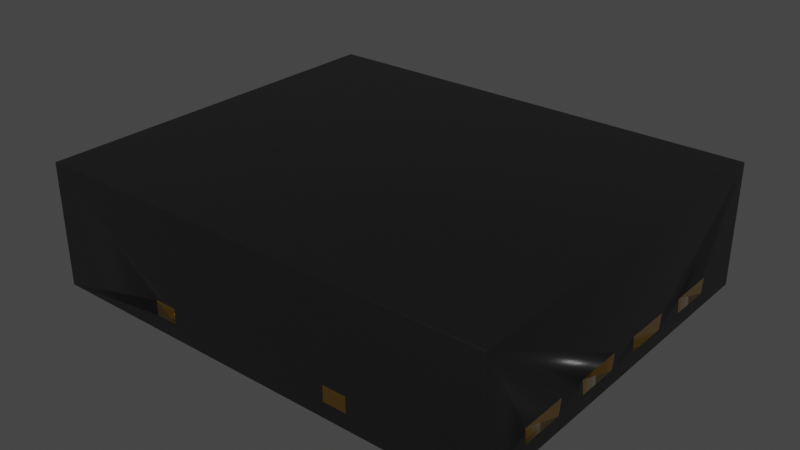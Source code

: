 # Source: WSON-8-1EP_3x2.5mm_P0.5mm.blend  (saved by Blender 3.2.14; exported with 4.5.12 LTS)
import bpy
from mathutils import Matrix  # noqa: F401  (used for matrix-valued properties, if any)

bpy.ops.wm.read_factory_settings(use_empty=True)
scene = bpy.context.scene
scene.name = 'Scene'

# ---- collections
col_collection = bpy.data.collections.new('Collection'); scene.collection.children.link(col_collection)

# ---- materials (node trees are filled in below, after node groups)
mat_plastic_chip = bpy.data.materials.new('plastic_chip')
mat_plastic_chip.use_transparent_shadow = False
mat_plastic_chip.preview_render_type = 'CUBE'
mat_metal_goldpins_2 = bpy.data.materials.new('metal_goldpins_2')
mat_metal_goldpins_2.alpha_threshold = 0.0
mat_metal_goldpins_2.use_transparent_shadow = False
mat_metal_goldpins_2.preview_render_type = 'CUBE'
mat_metal_goldpins_2.diffuse_color = (0.5, 0.4018, 0.08046, 1.0)
mat_metal_goldpins_2.specular_color = (0.01, 0.05, 0.01)
mat_metal_goldpins_2.roughness = 0.5
mat_metal_pins = bpy.data.materials.new('metal_pins')
mat_metal_pins.use_transparent_shadow = False
mat_metal_pins.preview_render_type = 'CUBE'

# ---- node groups
ng_auto_smooth = bpy.data.node_groups.new('Auto Smooth', 'GeometryNodeTree')
_s = ng_auto_smooth.interface.new_socket(name='Geometry', in_out='OUTPUT', socket_type='NodeSocketGeometry')
_s = ng_auto_smooth.interface.new_socket(name='Geometry', in_out='INPUT', socket_type='NodeSocketGeometry')
_s = ng_auto_smooth.interface.new_socket(name='Angle', in_out='INPUT', socket_type='NodeSocketFloat')
_s.subtype = 'ANGLE'
_s.min_value = 0.0
_s.max_value = 3.142
ng_auto_smooth.is_modifier = True
_N = ng_auto_smooth.nodes; _L = ng_auto_smooth.links
n0 = _N.new('NodeGroupOutput'); n0.name = 'Group Output'; n0.location = (480, -100)
n1 = _N.new('NodeGroupInput'); n1.name = 'Group Input'; n1.location = (-420, -300)
n2 = _N.new('NodeGroupInput'); n2.name = 'Group Input.001'; n2.location = (-60, -100)
n3 = _N.new('GeometryNodeSetShadeSmooth'); n3.name = 'Set Shade Smooth'; n3.location = (120, -100)
n3.domain = 'EDGE'
n4 = _N.new('GeometryNodeSetShadeSmooth'); n4.name = 'Set Shade Smooth.001'; n4.location = (300, -100)
n5 = _N.new('GeometryNodeInputMeshEdgeAngle'); n5.name = 'Edge Angle'; n5.location = (-420, -220)
n6 = _N.new('GeometryNodeInputEdgeSmooth'); n6.name = 'Is Edge Smooth'; n6.location = (-60, -160)
n7 = _N.new('GeometryNodeInputShadeSmooth'); n7.name = 'Is Face Smooth'; n7.location = (-240, -340)
n8 = _N.new('FunctionNodeBooleanMath'); n8.name = 'Boolean Math'; n8.location = (-60, -220)
n9 = _N.new('FunctionNodeCompare'); n9.name = 'Compare'; n9.location = (-240, -180)
n9.operation = 'LESS_EQUAL'
_L.new(n5.outputs[0], n9.inputs[0])
_L.new(n4.outputs[0], n0.inputs[0])
_L.new(n1.outputs[1], n9.inputs[1])
_L.new(n9.outputs[0], n8.inputs[0])
_L.new(n7.outputs[0], n8.inputs[1])
_L.new(n2.outputs[0], n3.inputs[0])
_L.new(n6.outputs[0], n3.inputs[1])
_L.new(n3.outputs[0], n4.inputs[0])
_L.new(n8.outputs[0], n3.inputs[2])
n0.is_active_output = True

# ---- material node trees
mat_plastic_chip.use_nodes = True; mat_plastic_chip.node_tree.nodes.clear()
_N = mat_plastic_chip.node_tree.nodes; _L = mat_plastic_chip.node_tree.links
n0 = _N.new('ShaderNodeBsdfPrincipled'); n0.name = 'Principled BSDF'; n0.location = (10, 300)
n0.distribution = 'GGX'
n0.subsurface_method = 'BURLEY'
n0.inputs[0].default_value = (0.009312, 0.009312, 0.009312, 1.0)
n0.inputs[1].default_value = 0.1372
n0.inputs[2].default_value = 0.3706
n0.inputs[3].default_value = 1.45
n0.inputs[27].default_value = (0.0, 0.0, 0.0, 1.0)
n0.inputs[28].default_value = 1.0
n1 = _N.new('ShaderNodeOutputMaterial'); n1.name = 'Material Output'; n1.location = (300, 300)
n2 = _N.new('ShaderNodeTexNoise'); n2.name = 'Noise Texture'; n2.location = (-893, 54)
n2.inputs[2].default_value = 200.0
n2.inputs[3].default_value = 3.6
n2.inputs[4].default_value = 0.8375
n3 = _N.new('ShaderNodeBump'); n3.name = 'Bump'; n3.location = (-604, -53)
n3.inputs[0].default_value = 0.08
n3.inputs[1].default_value = 1.0
n3.inputs[2].default_value = 1.0
_L.new(n0.outputs[0], n1.inputs[0])
_L.new(n2.outputs[0], n3.inputs[3])
_L.new(n3.outputs[0], n0.inputs[5])
n1.is_active_output = True
mat_metal_goldpins_2.use_nodes = True; mat_metal_goldpins_2.node_tree.nodes.clear()
_N = mat_metal_goldpins_2.node_tree.nodes; _L = mat_metal_goldpins_2.node_tree.links
n0 = _N.new('ShaderNodeOutputMaterial'); n0.name = 'Material Output'; n0.location = (398, 300)
n1 = _N.new('ShaderNodeMapping'); n1.name = 'Mapping'; n1.location = (-1031, 222)
n1.vector_type = 'VECTOR'
n1.inputs[3].default_value = (29.8, 40.0, 1.0)
n2 = _N.new('ShaderNodeTexNoise'); n2.name = 'Noise Texture'; n2.location = (-801, 178)
n2.inputs[3].default_value = 13.2
n2.inputs[4].default_value = 0.8833
n2.inputs[8].default_value = 4.0
n3 = _N.new('ShaderNodeBsdfPrincipled'); n3.name = 'Principled BSDF'; n3.location = (108, 300)
n3.distribution = 'GGX'
n3.subsurface_method = 'BURLEY'
n3.inputs[1].default_value = 1.0
n3.inputs[2].default_value = 0.1841
n3.inputs[3].default_value = 1.45
n3.inputs[8].default_value = 1.0
n3.inputs[10].default_value = 0.02727
n3.inputs[13].default_value = 0.475
n3.inputs[20].default_value = 0.2891
n3.inputs[24].default_value = 0.03545
n3.inputs[27].default_value = (0.0, 0.0, 0.0, 1.0)
n3.inputs[28].default_value = 1.0
n4 = _N.new('ShaderNodeTexCoord'); n4.name = 'Texture Coordinate'; n4.location = (-1319, 284)
n5 = _N.new('ShaderNodeValToRGB'); n5.name = 'ColorRamp'; n5.location = (-327, 267)
while len(n5.color_ramp.elements) > 1: n5.color_ramp.elements.remove(n5.color_ramp.elements[-1])
n5.color_ramp.elements[0].position = 0.3295; n5.color_ramp.elements[0].color = (0.9756, 0.5571, 0.08998, 1.0)
_e = n5.color_ramp.elements.new(0.6955); _e.color = (0.2997, 0.14, 0.008226, 1.0)
n6 = _N.new('ShaderNodeMix'); n6.name = 'Mix'; n6.location = (-62, 180)
n6.data_type = 'RGBA'
n6.inputs[0].default_value = 0.02727
n6.inputs[7].default_value = (0.5518, 0.2626, 0.03915, 1.0)
_L.new(n3.outputs[0], n0.inputs[0])
_L.new(n1.outputs[0], n2.inputs[0])
_L.new(n2.outputs[0], n5.inputs[0])
_L.new(n4.outputs[0], n1.inputs[0])
_L.new(n5.outputs[0], n6.inputs[6])
_L.new(n6.outputs[2], n3.inputs[0])
n0.is_active_output = True
mat_metal_pins.use_nodes = True; mat_metal_pins.node_tree.nodes.clear()
_N = mat_metal_pins.node_tree.nodes; _L = mat_metal_pins.node_tree.links
n0 = _N.new('ShaderNodeMapping'); n0.name = 'Mapping'; n0.location = (-1447, -91)
n0.inputs[3].default_value = (4.8, 1.2, 1.1)
n1 = _N.new('ShaderNodeBsdfPrincipled'); n1.name = 'Principled BSDF'; n1.location = (-560, 254)
n1.distribution = 'GGX'
n1.subsurface_method = 'BURLEY'
n1.inputs[1].default_value = 0.7818
n1.inputs[2].default_value = 0.2886
n1.inputs[3].default_value = 1.45
n1.inputs[13].default_value = 0.0
n1.inputs[27].default_value = (0.0, 0.0, 0.0, 1.0)
n1.inputs[28].default_value = 1.0
n2 = _N.new('ShaderNodeOutputMaterial'); n2.name = 'Material Output.002'; n2.location = (-205, 253)
n2.width = 213
n3 = _N.new('ShaderNodeTexNoise'); n3.name = 'Noise Texture.002'; n3.location = (-1228, -73)
n3.inputs[2].default_value = 0.1
n3.inputs[3].default_value = 7.0
n3.inputs[4].default_value = 0.6
n3.inputs[8].default_value = 0.4
n4 = _N.new('ShaderNodeTexCoord'); n4.name = 'Texture Coordinate'; n4.location = (-1636, -116)
n5 = _N.new('ShaderNodeMix'); n5.name = 'Mix.001'; n5.location = (-921, 45)
n5.data_type = 'RGBA'
n5.inputs[6].default_value = (0.9398, 0.9547, 1.0, 1.0)
n5.inputs[7].default_value = (0.13, 0.1259, 0.1359, 1.0)
n6 = _N.new('ShaderNodeBump'); n6.name = 'Bump.001'; n6.location = (-1001, -227)
n6.inputs[0].default_value = 0.05
n6.inputs[1].default_value = 0.01
n6.inputs[2].default_value = 1.0
_L.new(n1.outputs[0], n2.inputs[0])
_L.new(n3.outputs[0], n6.inputs[3])
_L.new(n0.outputs[0], n3.inputs[0])
_L.new(n3.outputs[0], n5.inputs[0])
_L.new(n4.outputs[3], n0.inputs[0])
_L.new(n5.outputs[2], n1.inputs[0])
_L.new(n6.outputs[0], n1.inputs[5])
n2.is_active_output = True

# ---- world
world_world = bpy.data.worlds.new('World'); scene.world = world_world
world_world.use_nodes = True; world_world.node_tree.nodes.clear()
_N = world_world.node_tree.nodes; _L = world_world.node_tree.links
n0 = _N.new('ShaderNodeOutputWorld'); n0.name = 'World Output'; n0.location = (300, 300)
n1 = _N.new('ShaderNodeBackground'); n1.name = 'Background'; n1.location = (10, 300)
n1.inputs[0].default_value = (0.05088, 0.05088, 0.05088, 1.0)
_L.new(n1.outputs[0], n0.inputs[0])
n0.is_active_output = True
world_world.color = (0.05088, 0.05088, 0.05088)
world_world.use_sun_shadow = False
world_world.sun_shadow_jitter_overblur = 0.0

# ---- meshes
me_shape_9_indexedfaceset = bpy.data.meshes.new('SHAPE_9_IndexedFaceSet')
me_shape_9_indexedfaceset.from_pydata([(-0.4921, 0.0, 0.5906), (0.4921, 0.0, 0.5906), (0.4921, 0.0, -0.5906), (0.04921, 0.0, -0.5512), (0.3445, 0.0, 0.5512), (-0.1476, 0.0, 0.5512), (-0.2461, 0.0, 0.3543), (-0.2461, 0.0, 0.5512), (0.3624, 0.0, -0.2733), (0.3266, 0.0, -0.2733), (-0.4921, 0.315, -0.5906), (-0.4921, 0.0, -0.5906), (-0.4921, 0.07874, -0.2165), (0.2343, 0.07874, -0.5906), (0.3504, 0.03937, -0.5906), (0.1594, 0.07874, -0.5906), (0.4921, 0.07874, -0.2165), (-0.4921, 0.315, 0.5906), (-0.2343, 0.07874, 0.5906), (-0.3504, 0.03937, 0.5906), (-0.1594, 0.07874, 0.5906), (0.04331, 0.03937, 0.5906), (0.3563, 0.07874, 0.5906), (0.4921, 0.315, 0.5906), (0.4921, 0.315, -0.5906), (-0.4724, 0.07874, -0.2165), (-0.4724, 0.07874, -0.2756), (-0.4724, 0.07874, 0.2165), (-0.1594, 0.07874, 0.5827), (0.1594, 0.07874, 0.5827), (0.2343, 0.07874, 0.5906), (0.4921, 0.07874, 0.2165), (0.4724, 0.07874, 0.2165), (0.3563, 0.07874, -0.5827), (-0.4921, 0.03937, -0.2756), (-0.4724, 0.03937, -0.2756), (0.4724, 0.03937, -0.2756), (0.4724, 0.07874, -0.2756), (-0.4921, 0.07874, 0.2756), (-0.4724, 0.07874, 0.2756), (0.4724, 0.07874, -0.2165), (0.4724, 0.03937, 0.2165), (0.4921, 0.03937, -0.2165), (-0.2455, 0.003937, 0.3543), (-0.3451, 0.003937, 0.3543), (-0.3563, 0.07874, 0.5827), (0.2461, 0.0, 0.5512), (0.3451, 0.003937, 0.5514), (0.04921, 0.0, 0.5512), (-0.3451, 0.003937, 0.5514), (-0.1535, 0.03937, 0.5906), (0.3451, 0.003937, 0.3543), (0.2455, 0.003937, -0.3543), (0.04862, 0.003937, -0.3543), (0.1482, 0.003937, -0.3543), (-0.2455, 0.003937, -0.3543), (0.04862, 0.003937, 0.5514), (0.3098, 0.003937, -0.2666), (0.3937, 0.003937, -0.1969), (0.3563, 0.07874, -0.5906), (0.3503, 0.03857, -0.5827), (-0.1482, 0.003937, -0.5514), (0.1482, 0.003937, -0.5514), (0.1535, 0.03937, -0.5906), (-0.3445, 0.0, -0.5512), (-0.3451, 0.003937, -0.3543), (-0.3451, 0.003937, -0.5514), (-0.2403, 0.03857, -0.5827), (0.0374, 0.07874, -0.5827), (-0.1476, 0.0, -0.5512), (-0.04921, 0.0, -0.5512), (-0.04862, 0.003937, -0.5514), (-0.04862, 0.003937, -0.3543), (-0.0374, 0.07874, -0.5906), (-0.04343, 0.03857, -0.5827), (0.04921, 0.0, -0.3543), (0.1594, 0.07874, -0.5827), (0.1534, 0.03857, -0.5827), (0.2461, 0.0, -0.3543), (0.2343, 0.07874, -0.5827), (0.1482, 0.003937, 0.3543), (-0.0374, 0.07874, 0.5827), (-0.04921, 0.0, 0.3543), (-0.04331, 0.03937, 0.5906), (-0.04862, 0.003937, 0.3543), (0.1482, 0.003937, 0.5514), (0.2954, 0.002627, -0.1969), (0.2953, 0.0, -0.1969), (0.2953, 0.001314, -0.1969), (0.3937, 0.003937, -0.2559), (0.3445, 0.003937, -0.2756), (0.3266, 0.003937, -0.2733), (0.2953, 0.001314, -0.2362), (0.2953, 0.003937, -0.2364), (0.2953, 0.002627, -0.2363), (0.2953, 0.0, -0.2362), (-0.2955, 0.003937, -0.2364), (0.2455, 0.003937, -0.5514), (0.3451, 0.003937, -0.5514), (0.2461, 0.0, -0.5512), (0.3445, 0.0, -0.5512), (0.3451, 0.003937, -0.3543), (0.3445, 0.0, -0.3543), (0.1476, 0.0, -0.3543), (0.04862, 0.003937, -0.5514), (0.1476, 0.0, -0.5512), (-0.04921, 0.0, -0.3543), (-0.1476, 0.0, -0.3543), (-0.1482, 0.003937, -0.3543), (-0.2461, 0.0, -0.5512), (-0.2455, 0.003937, -0.5514), (-0.2461, 0.0, -0.3543), (-0.3445, 0.0, -0.3543), (0.2455, 0.003937, 0.3543), (0.2455, 0.003937, 0.5514), (0.3445, 0.0, 0.3543), (0.2461, 0.0, 0.3543), (0.1476, 0.0, 0.5512), (0.1476, 0.0, 0.3543), (0.04862, 0.003937, 0.3543), (0.04921, 0.0, 0.3543), (-0.04921, 0.0, 0.5512), (-0.1482, 0.003937, 0.3543), (-0.1482, 0.003937, 0.5514), (-0.1476, 0.0, 0.3543), (-0.04862, 0.003937, 0.5514), (-0.3445, 0.0, 0.5512), (-0.2455, 0.003937, 0.5514), (-0.3445, 0.0, 0.3543), (-0.2343, 0.07874, -0.5827), (-0.3563, 0.07874, -0.5906), (-0.3563, 0.07874, -0.5827), (-0.2402, 0.03937, -0.5906), (-0.3504, 0.03937, -0.5906), (-0.2343, 0.07874, -0.5906), (-0.3503, 0.03857, -0.5827), (-0.0374, 0.07874, -0.5827), (-0.1594, 0.07874, -0.5827), (-0.04331, 0.03937, -0.5906), (-0.1594, 0.07874, -0.5906), (-0.1535, 0.03937, -0.5906), (-0.1534, 0.03857, -0.5827), (0.0374, 0.07874, -0.5906), (0.04343, 0.03857, -0.5827), (0.04331, 0.03937, -0.5906), (0.2403, 0.03857, -0.5827), (0.2402, 0.03937, -0.5906), (0.4724, 0.03937, -0.2165), (0.4921, 0.03937, -0.2756), (0.4921, 0.07874, -0.2756), (0.4724, 0.07874, 0.2756), (0.4921, 0.07874, 0.2756), (0.4724, 0.03937, 0.2756), (0.4921, 0.03937, 0.2165), (0.4921, 0.03937, 0.2756), (0.2343, 0.07874, 0.5827), (0.2403, 0.03857, 0.5827), (0.2402, 0.03937, 0.5906), (0.3563, 0.07874, 0.5827), (0.3503, 0.03857, 0.5827), (0.3504, 0.03937, 0.5906), (0.0374, 0.07874, 0.5906), (0.04343, 0.03857, 0.5827), (0.0374, 0.07874, 0.5827), (0.1535, 0.03937, 0.5906), (0.1594, 0.07874, 0.5906), (0.1534, 0.03857, 0.5827), (-0.0374, 0.07874, 0.5906), (-0.1534, 0.03857, 0.5827), (-0.04343, 0.03857, 0.5827), (-0.2343, 0.07874, 0.5827), (-0.3503, 0.03857, 0.5827), (-0.3563, 0.07874, 0.5906), (-0.2402, 0.03937, 0.5906), (-0.2403, 0.03857, 0.5827), (-0.4724, 0.03937, 0.2756), (-0.4724, 0.03937, 0.2165), (-0.4921, 0.03937, 0.2165), (-0.4921, 0.07874, 0.2165), (-0.4921, 0.03937, 0.2756), (-0.4921, 0.07874, -0.2756), (-0.4724, 0.03937, -0.2165), (-0.4921, 0.03937, -0.2165), (0.2955, 0.003937, -0.1969), (0.2955, 0.003937, 0.2364), (0.2953, 0.003937, -0.2559), (0.3792, 0.003937, -0.2666), (-0.2955, 0.003937, 0.2364), (-0.2953, 0.0, 0.2362), (0.2953, 0.0, 0.2362), (0.3792, 0.0, -0.2666), (0.3445, 0.0, -0.2756), (0.3937, 0.0, -0.1969), (0.3937, 0.0, -0.2559), (0.3098, 0.0, -0.2666), (0.3624, 0.003937, -0.2733), (0.2953, 0.0, -0.2559), (0.2953, 0.000103, -0.2362), (-0.2953, 0.0, -0.2362)], [], [(170, 18, 172), (170, 172, 45), (7, 126, 0), (128, 0, 126), (5, 7, 0), (121, 5, 0), (188, 128, 6), (124, 6, 7), (124, 188, 6), (124, 7, 5), (82, 188, 124), (120, 82, 121), (120, 121, 48), (118, 117, 46), (116, 118, 46), (1, 4, 46), (1, 117, 48), (1, 121, 0), (1, 48, 121), (1, 46, 117), (115, 4, 1), (112, 188, 198), (112, 128, 188), (189, 116, 115), (189, 120, 118), (189, 118, 116), (11, 0, 128), (11, 128, 112), (111, 112, 198), (64, 11, 112), (107, 111, 198), (109, 11, 64), (106, 107, 198), (69, 109, 111), (69, 111, 107), (196, 103, 95), (192, 87, 189), (192, 115, 1), (192, 189, 115), (78, 103, 196), (78, 196, 194), (3, 106, 75), (3, 70, 106), (102, 78, 194), (102, 190, 193), (102, 8, 190), (102, 191, 8), (102, 9, 191), (102, 194, 9), (99, 105, 103), (99, 103, 78), (2, 99, 100), (2, 100, 102), (2, 102, 193), (2, 192, 1), (2, 193, 192), (2, 11, 109), (2, 109, 69), (2, 69, 70), (2, 70, 3), (2, 3, 105), (2, 105, 99), (189, 188, 82), (189, 82, 120), (198, 95, 106), (106, 95, 75), (75, 95, 103), (180, 11, 10), (180, 34, 11), (182, 11, 34), (12, 180, 10), (178, 182, 12), (178, 177, 182), (0, 179, 38), (0, 177, 179), (0, 182, 177), (0, 11, 182), (17, 38, 178), (17, 0, 38), (17, 12, 10), (17, 178, 12), (59, 14, 2), (146, 2, 14), (24, 59, 2), (13, 59, 24), (63, 2, 146), (15, 146, 13), (15, 63, 146), (15, 13, 24), (144, 2, 63), (142, 15, 24), (73, 144, 142), (73, 138, 144), (134, 140, 139), (134, 132, 140), (11, 138, 140), (11, 133, 130), (11, 132, 133), (11, 144, 138), (11, 2, 144), (11, 140, 132), (10, 139, 73), (10, 130, 134), (10, 11, 130), (10, 134, 139), (10, 142, 24), (10, 73, 142), (151, 1, 23), (151, 154, 1), (153, 1, 154), (31, 151, 23), (16, 153, 31), (16, 42, 153), (2, 148, 149), (2, 42, 148), (2, 153, 42), (2, 1, 153), (24, 149, 16), (24, 2, 149), (24, 31, 23), (24, 16, 31), (172, 19, 0), (173, 0, 19), (17, 172, 0), (18, 172, 17), (50, 0, 173), (20, 173, 18), (20, 50, 173), (20, 18, 17), (83, 0, 50), (167, 20, 17), (161, 83, 167), (161, 21, 83), (30, 164, 165), (30, 157, 164), (1, 21, 164), (1, 160, 22), (1, 157, 160), (1, 83, 21), (1, 0, 83), (1, 164, 157), (23, 165, 161), (23, 22, 30), (23, 1, 22), (23, 30, 165), (23, 167, 17), (23, 161, 167), (24, 23, 17), (24, 17, 10), (26, 12, 180), (26, 25, 12), (27, 38, 178), (27, 39, 38), (81, 167, 20), (81, 20, 28), (29, 165, 161), (29, 161, 163), (158, 22, 30), (158, 30, 155), (31, 150, 32), (31, 151, 150), (149, 40, 37), (149, 16, 40), (59, 79, 13), (59, 33, 79), (15, 68, 142), (15, 76, 68), (73, 137, 139), (73, 136, 137), (134, 131, 130), (134, 129, 131), (182, 25, 181), (182, 12, 25), (182, 181, 35), (182, 35, 34), (179, 175, 176), (179, 176, 177), (147, 148, 36), (147, 42, 148), (152, 153, 41), (152, 154, 153), (180, 35, 26), (180, 34, 35), (37, 148, 149), (37, 36, 148), (27, 175, 39), (27, 176, 175), (26, 181, 25), (26, 35, 181), (39, 179, 38), (39, 175, 179), (151, 152, 150), (151, 154, 152), (32, 150, 152), (32, 152, 41), (37, 40, 147), (37, 147, 36), (153, 32, 41), (153, 31, 32), (42, 147, 40), (42, 40, 16), (177, 176, 27), (177, 27, 178), (43, 7, 127), (43, 6, 7), (170, 174, 173), (170, 173, 18), (43, 128, 44), (43, 6, 128), (44, 49, 126), (128, 44, 126), (19, 45, 172), (171, 45, 19), (46, 114, 47), (46, 47, 4), (48, 56, 85), (48, 85, 117), (5, 123, 125), (5, 125, 121), (126, 49, 127), (126, 127, 7), (156, 160, 159), (156, 157, 160), (162, 164, 166), (162, 21, 164), (168, 83, 169), (168, 50, 83), (171, 173, 174), (171, 19, 173), (51, 4, 47), (51, 115, 4), (158, 159, 160), (158, 160, 22), (51, 116, 113), (51, 115, 116), (113, 114, 46), (116, 113, 46), (157, 155, 30), (156, 155, 157), (98, 52, 97), (98, 101, 52), (62, 53, 104), (62, 54, 53), (71, 108, 61), (71, 72, 108), (110, 65, 66), (110, 55, 65), (51, 47, 114), (51, 114, 113), (80, 85, 56), (80, 56, 119), (84, 125, 123), (84, 123, 122), (43, 127, 49), (43, 49, 44), (183, 184, 187), (183, 187, 96), (93, 183, 96), (57, 93, 185), (58, 183, 93), (91, 93, 57), (90, 58, 93), (90, 93, 91), (195, 58, 90), (186, 58, 195), (89, 58, 186), (101, 102, 78), (101, 78, 52), (101, 100, 102), (101, 98, 100), (33, 59, 14), (33, 14, 60), (109, 110, 66), (109, 66, 64), (70, 71, 61), (70, 61, 69), (105, 62, 104), (105, 104, 3), (67, 133, 135), (67, 132, 133), (74, 140, 141), (74, 138, 140), (77, 144, 143), (77, 63, 144), (60, 146, 145), (60, 14, 146), (65, 64, 66), (112, 64, 65), (133, 130, 131), (135, 133, 131), (55, 111, 112), (55, 112, 65), (55, 109, 111), (55, 110, 109), (129, 134, 132), (129, 132, 67), (67, 135, 131), (129, 67, 131), (74, 141, 137), (136, 74, 137), (77, 143, 68), (76, 77, 68), (60, 145, 79), (33, 60, 79), (108, 69, 61), (107, 69, 108), (140, 139, 137), (141, 140, 137), (72, 106, 107), (72, 107, 108), (72, 70, 106), (72, 71, 70), (136, 73, 138), (136, 138, 74), (53, 3, 104), (75, 3, 53), (144, 142, 68), (143, 144, 68), (103, 53, 75), (54, 53, 103), (54, 105, 103), (54, 62, 105), (76, 15, 63), (76, 63, 77), (52, 99, 97), (78, 99, 52), (146, 13, 79), (145, 146, 79), (80, 120, 119), (80, 118, 120), (119, 56, 48), (120, 119, 48), (21, 163, 161), (162, 163, 21), (170, 45, 171), (174, 170, 171), (81, 28, 168), (169, 81, 168), (29, 163, 162), (166, 29, 162), (158, 155, 156), (159, 158, 156), (84, 121, 125), (84, 82, 121), (81, 169, 83), (81, 83, 167), (84, 122, 124), (84, 124, 82), (122, 123, 5), (124, 122, 5), (50, 28, 20), (168, 28, 50), (80, 117, 85), (80, 118, 117), (29, 166, 164), (29, 164, 165), (184, 183, 86), (189, 86, 88), (189, 88, 87), (189, 184, 86), (183, 86, 88), (183, 88, 87), (192, 87, 183), (58, 192, 183), (89, 193, 192), (89, 192, 58), (186, 190, 193), (186, 193, 89), (195, 8, 190), (195, 190, 186), (90, 191, 8), (90, 8, 195), (91, 9, 191), (91, 191, 90), (57, 194, 9), (57, 9, 91), (185, 196, 194), (185, 194, 57), (92, 196, 95), (94, 185, 196), (94, 196, 92), (93, 185, 94), (94, 96, 93), (94, 198, 96), (92, 198, 94), (95, 198, 92), (96, 187, 188), (198, 96, 188), (187, 184, 189), (188, 187, 189), (100, 99, 78), (100, 78, 102), (100, 98, 97), (100, 97, 99), (105, 3, 75), (105, 75, 103), (54, 53, 75), (54, 75, 103), (70, 69, 107), (70, 107, 106), (109, 64, 112), (109, 112, 111), (115, 46, 4), (115, 116, 46), (115, 116, 113), (51, 115, 113), (118, 48, 117), (118, 120, 48), (118, 120, 119), (80, 118, 119), (82, 5, 121), (82, 124, 5), (6, 126, 7), (6, 128, 126), (6, 128, 44), (43, 6, 44), (134, 130, 133), (134, 133, 132), (73, 139, 140), (73, 140, 138), (15, 142, 144), (15, 144, 63), (59, 13, 146), (59, 146, 14), (16, 149, 148), (16, 148, 42), (151, 31, 153), (151, 153, 154), (30, 22, 160), (30, 160, 157), (161, 165, 164), (161, 164, 21), (20, 167, 83), (20, 83, 50), (172, 18, 173), (172, 173, 19), (178, 38, 179), (178, 179, 177), (180, 12, 182), (180, 182, 34), (87, 198, 188), (87, 188, 189), (197, 198, 87), (194, 196, 197), (192, 197, 87), (9, 194, 197), (191, 197, 192), (191, 9, 197), (8, 191, 192), (190, 8, 192), (193, 190, 192), (86, 88, 87), (183, 86, 87), (93, 196, 185), (93, 197, 196), (197, 93, 96), (197, 96, 198)])
me_shape_9_indexedfaceset.polygons.foreach_set('use_smooth', [True] * 457)
me_shape_9_indexedfaceset.polygons.foreach_set('material_index', [0, 0, 0, 0, 0, 0, 0, 0, 0, 0, 0, 0, 0, 0, 0, 0, 0, 0, 0, 0, 0, 0, 0, 0, 0, 0, 0, 0, 0, 0, 0, 0, 0, 0, 0, 0, 0, 0, 0, 0, 0, 0, 0, 0, 0, 0, 0, 0, 0, 0, 0, 0, 0, 0, 0, 0, 0, 0, 0, 0, 0, 0, 0, 0, 0, 0, 0, 0, 0, 0, 0, 0, 0, 0, 0, 0, 0, 0, 0, 0, 0, 0, 0, 0, 0, 0, 0, 0, 0, 0, 0, 0, 0, 0, 0, 0, 0, 0, 0, 0, 0, 0, 0, 0, 0, 0, 0, 0, 0, 0, 0, 0, 0, 0, 0, 0, 0, 0, 0, 0, 0, 0, 0, 0, 0, 0, 0, 0, 0, 0, 0, 0, 0, 0, 0, 0, 0, 0, 0, 0, 0, 0, 0, 0, 0, 0, 0, 0, 0, 0, 0, 0, 0, 0, 0, 0, 0, 0, 0, 0, 0, 0, 0, 0, 0, 0, 0, 0, 0, 0, 0, 0, 0, 0, 0, 0, 0, 0, 0, 0, 0, 0, 0, 0, 0, 0, 0, 0, 0, 0, 0, 0, 0, 0, 0, 0, 0, 0, 0, 0, 0, 0, 0, 0, 0, 0, 0, 0, 0, 0, 0, 0, 0, 0, 0, 0, 0, 0, 0, 0, 0, 0, 0, 0, 0, 0, 0, 0, 0, 0, 0, 0, 0, 0, 0, 0, 0, 0, 0, 0, 0, 0, 0, 0, 0, 0, 0, 0, 0, 0, 0, 0, 0, 0, 0, 0, 0, 0, 0, 0, 0, 0, 0, 0, 0, 0, 0, 0, 0, 0, 0, 0, 0, 0, 0, 0, 0, 0, 0, 0, 0, 0, 0, 0, 0, 0, 0, 0, 0, 0, 0, 0, 0, 0, 0, 0, 0, 0, 0, 0, 0, 0, 0, 0, 0, 0, 0, 0, 0, 0, 0, 0, 0, 0, 0, 0, 0, 0, 0, 0, 0, 0, 0, 0, 0, 0, 0, 0, 0, 0, 0, 0, 0, 0, 0, 0, 0, 0, 0, 0, 0, 0, 0, 0, 0, 0, 0, 0, 0, 0, 0, 0, 0, 0, 0, 0, 0, 0, 0, 0, 0, 0, 0, 0, 0, 0, 0, 0, 0, 0, 0, 0, 0, 0, 0, 0, 0, 0, 0, 0, 0, 0, 0, 0, 0, 0, 0, 0, 0, 0, 1, 1, 1, 1, 2, 2, 1, 1, 2, 2, 2, 2, 2, 2, 1, 1, 2, 2, 1, 1, 2, 2, 2, 2, 1, 1, 1, 1, 1, 1, 1, 1, 1, 1, 1, 1, 1, 1, 1, 1, 1, 1, 1, 1, 1, 1, 1, 1, 1, 1, 2, 2, 2, 2, 2, 2, 2, 2, 2, 2, 2, 1, 1, 1, 1, 1, 1])
_uv = me_shape_9_indexedfaceset.uv_layers.new(name='UVMap')
_uv.uv.foreach_set('vector', [1.0, 0.0, 1.0, 1.0, 0.0, 1.0, 1.0, 0.0, 0.0, 1.0, 0.0, 0.0, 0.9667, 0.25, 0.9667, 0.15, 1.0, 0.0, 0.8, 0.15, 1.0, 0.0, 0.9667, 0.15, 0.9667, 0.35, 0.9667, 0.25, 1.0, 0.0, 0.9667, 0.45, 0.9667, 0.35, 1.0, 0.0, 0.7, 0.2, 0.8, 0.15, 0.8, 0.25, 0.8, 0.35, 0.8, 0.25, 0.9667, 0.25, 0.8, 0.35, 0.7, 0.2, 0.8, 0.25, 0.8, 0.35, 0.9667, 0.25, 0.9667, 0.35, 0.8, 0.45, 0.7, 0.2, 0.8, 0.35, 0.8, 0.55, 0.8, 0.45, 0.9667, 0.45, 0.8, 0.55, 0.9667, 0.45, 0.9667, 0.55, 0.8, 0.65, 0.9667, 0.65, 0.9667, 0.75, 0.8, 0.75, 0.8, 0.65, 0.9667, 0.75, 1.0, 1.0, 0.9667, 0.85, 0.9667, 0.75, 1.0, 1.0, 0.9667, 0.65, 0.9667, 0.55, 1.0, 1.0, 0.9667, 0.45, 1.0, 0.0, 1.0, 1.0, 0.9667, 0.55, 0.9667, 0.45, 1.0, 1.0, 0.9667, 0.75, 0.9667, 0.65, 0.8, 0.85, 0.9667, 0.85, 1.0, 1.0, 0.2, 0.15, 0.7, 0.2, 0.3, 0.2, 0.2, 0.15, 0.8, 0.15, 0.7, 0.2, 0.7, 0.8, 0.8, 0.75, 0.8, 0.85, 0.7, 0.8, 0.8, 0.55, 0.8, 0.65, 0.7, 0.8, 0.8, 0.65, 0.8, 0.75, 0.0, 0.0, 1.0, 0.0, 0.8, 0.15, 0.0, 0.0, 0.8, 0.15, 0.2, 0.15, 0.2, 0.25, 0.2, 0.15, 0.3, 0.2, 0.03333, 0.15, 0.0, 0.0, 0.2, 0.15, 0.2, 0.35, 0.2, 0.25, 0.3, 0.2, 0.03333, 0.25, 0.0, 0.0, 0.03333, 0.15, 0.2, 0.45, 0.2, 0.35, 0.3, 0.2, 0.03333, 0.35, 0.03333, 0.25, 0.2, 0.25, 0.03333, 0.35, 0.2, 0.25, 0.2, 0.35, 0.2833, 0.8, 0.2, 0.65, 0.3, 0.8, 0.3333, 0.9, 0.3333, 0.8, 0.7, 0.8, 0.3333, 0.9, 0.8, 0.85, 1.0, 1.0, 0.3333, 0.9, 0.7, 0.8, 0.8, 0.85, 0.2, 0.75, 0.2, 0.65, 0.2833, 0.8, 0.2, 0.75, 0.2833, 0.8, 0.2743, 0.8148, 0.03333, 0.55, 0.2, 0.45, 0.2, 0.55, 0.03333, 0.55, 0.03333, 0.45, 0.2, 0.45, 0.2, 0.85, 0.2, 0.75, 0.2743, 0.8148, 0.2, 0.85, 0.2743, 0.8852, 0.2833, 0.9, 0.2, 0.85, 0.2686, 0.8682, 0.2743, 0.8852, 0.2, 0.85, 0.2667, 0.85, 0.2686, 0.8682, 0.2, 0.85, 0.2686, 0.8318, 0.2667, 0.85, 0.2, 0.85, 0.2743, 0.8148, 0.2686, 0.8318, 0.03333, 0.75, 0.03333, 0.65, 0.2, 0.65, 0.03333, 0.75, 0.2, 0.65, 0.2, 0.75, 0.0, 1.0, 0.03333, 0.75, 0.03333, 0.85, 0.0, 1.0, 0.03333, 0.85, 0.2, 0.85, 0.0, 1.0, 0.2, 0.85, 0.2833, 0.9, 0.0, 1.0, 0.3333, 0.9, 1.0, 1.0, 0.0, 1.0, 0.2833, 0.9, 0.3333, 0.9, 0.0, 1.0, 0.0, 0.0, 0.03333, 0.25, 0.0, 1.0, 0.03333, 0.25, 0.03333, 0.35, 0.0, 1.0, 0.03333, 0.35, 0.03333, 0.45, 0.0, 1.0, 0.03333, 0.45, 0.03333, 0.55, 0.0, 1.0, 0.03333, 0.55, 0.03333, 0.65, 0.0, 1.0, 0.03333, 0.65, 0.03333, 0.75, 0.7, 0.8, 0.7, 0.2, 0.8, 0.45, 0.7, 0.8, 0.8, 0.45, 0.8, 0.55, 0.3, 0.2, 0.3, 0.8, 0.2, 0.45, 0.2, 0.45, 0.3, 0.8, 0.2, 0.55, 0.2, 0.55, 0.3, 0.8, 0.2, 0.65, 0.2667, 0.25, 0.0, 0.0, 0.0, 1.0, 0.2667, 0.25, 0.2667, 0.125, 0.0, 0.0, 0.3167, 0.125, 0.0, 0.0, 0.2667, 0.125, 0.3167, 0.25, 0.2667, 0.25, 0.0, 1.0, 0.6833, 0.25, 0.3167, 0.125, 0.3167, 0.25, 0.6833, 0.25, 0.6833, 0.125, 0.3167, 0.125, 1.0, 0.0, 0.7333, 0.125, 0.7333, 0.25, 1.0, 0.0, 0.6833, 0.125, 0.7333, 0.125, 1.0, 0.0, 0.3167, 0.125, 0.6833, 0.125, 1.0, 0.0, 0.0, 0.0, 0.3167, 0.125, 1.0, 1.0, 0.7333, 0.25, 0.6833, 0.25, 1.0, 1.0, 1.0, 0.0, 0.7333, 0.25, 1.0, 1.0, 0.3167, 0.25, 0.0, 1.0, 1.0, 1.0, 0.6833, 0.25, 0.3167, 0.25, 0.862, 0.25, 0.856, 0.125, 1.0, 0.0, 0.744, 0.125, 1.0, 0.0, 0.856, 0.125, 1.0, 1.0, 0.862, 0.25, 1.0, 0.0, 0.738, 0.25, 0.862, 0.25, 1.0, 1.0, 0.656, 0.125, 1.0, 0.0, 0.744, 0.125, 0.662, 0.25, 0.744, 0.125, 0.738, 0.25, 0.662, 0.25, 0.656, 0.125, 0.744, 0.125, 0.662, 0.25, 0.738, 0.25, 1.0, 1.0, 0.544, 0.125, 1.0, 0.0, 0.656, 0.125, 0.538, 0.25, 0.662, 0.25, 1.0, 1.0, 0.462, 0.25, 0.544, 0.125, 0.538, 0.25, 0.462, 0.25, 0.456, 0.125, 0.544, 0.125, 0.262, 0.25, 0.344, 0.125, 0.338, 0.25, 0.262, 0.25, 0.256, 0.125, 0.344, 0.125, 0.0, 0.0, 0.456, 0.125, 0.344, 0.125, 0.0, 0.0, 0.144, 0.125, 0.138, 0.25, 0.0, 0.0, 0.256, 0.125, 0.144, 0.125, 0.0, 0.0, 0.544, 0.125, 0.456, 0.125, 0.0, 0.0, 1.0, 0.0, 0.544, 0.125, 0.0, 0.0, 0.344, 0.125, 0.256, 0.125, 0.0, 1.0, 0.338, 0.25, 0.462, 0.25, 0.0, 1.0, 0.138, 0.25, 0.262, 0.25, 0.0, 1.0, 0.0, 0.0, 0.138, 0.25, 0.0, 1.0, 0.262, 0.25, 0.338, 0.25, 0.0, 1.0, 0.538, 0.25, 1.0, 1.0, 0.0, 1.0, 0.462, 0.25, 0.538, 0.25, 0.7333, 0.25, 1.0, 0.0, 1.0, 1.0, 0.7333, 0.25, 0.7333, 0.125, 1.0, 0.0, 0.6833, 0.125, 1.0, 0.0, 0.7333, 0.125, 0.6833, 0.25, 0.7333, 0.25, 1.0, 1.0, 0.3167, 0.25, 0.6833, 0.125, 0.6833, 0.25, 0.3167, 0.25, 0.3167, 0.125, 0.6833, 0.125, 0.0, 0.0, 0.2667, 0.125, 0.2667, 0.25, 0.0, 0.0, 0.3167, 0.125, 0.2667, 0.125, 0.0, 0.0, 0.6833, 0.125, 0.3167, 0.125, 0.0, 0.0, 1.0, 0.0, 0.6833, 0.125, 0.0, 1.0, 0.2667, 0.25, 0.3167, 0.25, 0.0, 1.0, 0.0, 0.0, 0.2667, 0.25, 0.0, 1.0, 0.6833, 0.25, 1.0, 1.0, 0.0, 1.0, 0.3167, 0.25, 0.6833, 0.25, 0.138, 0.25, 0.144, 0.125, 0.0, 0.0, 0.256, 0.125, 0.0, 0.0, 0.144, 0.125, 0.0, 1.0, 0.138, 0.25, 0.0, 0.0, 0.262, 0.25, 0.138, 0.25, 0.0, 1.0, 0.344, 0.125, 0.0, 0.0, 0.256, 0.125, 0.338, 0.25, 0.256, 0.125, 0.262, 0.25, 0.338, 0.25, 0.344, 0.125, 0.256, 0.125, 0.338, 0.25, 0.262, 0.25, 0.0, 1.0, 0.456, 0.125, 0.0, 0.0, 0.344, 0.125, 0.462, 0.25, 0.338, 0.25, 0.0, 1.0, 0.538, 0.25, 0.456, 0.125, 0.462, 0.25, 0.538, 0.25, 0.544, 0.125, 0.456, 0.125, 0.738, 0.25, 0.656, 0.125, 0.662, 0.25, 0.738, 0.25, 0.744, 0.125, 0.656, 0.125, 1.0, 0.0, 0.544, 0.125, 0.656, 0.125, 1.0, 0.0, 0.856, 0.125, 0.862, 0.25, 1.0, 0.0, 0.744, 0.125, 0.856, 0.125, 1.0, 0.0, 0.456, 0.125, 0.544, 0.125, 1.0, 0.0, 0.0, 0.0, 0.456, 0.125, 1.0, 0.0, 0.656, 0.125, 0.744, 0.125, 1.0, 1.0, 0.662, 0.25, 0.538, 0.25, 1.0, 1.0, 0.862, 0.25, 0.738, 0.25, 1.0, 1.0, 1.0, 0.0, 0.862, 0.25, 1.0, 1.0, 0.738, 0.25, 0.662, 0.25, 1.0, 1.0, 0.462, 0.25, 0.0, 1.0, 1.0, 1.0, 0.538, 0.25, 0.462, 0.25, 0.0, 1.0, 1.0, 1.0, 1.0, 0.0, 0.0, 1.0, 1.0, 0.0, 0.0, 0.0, 0.0, 1.0, 1.0, 0.0, 0.0, 0.0, 0.0, 1.0, 1.0, 1.0, 1.0, 0.0, 0.0, 1.0, 1.0, 0.0, 0.0, 0.0, 0.0, 1.0, 1.0, 1.0, 1.0, 0.0, 1.0, 0.0, 1.0, 1.0, 0.0, 1.0, 1.0, 0.0, 0.0, 1.0, 0.0, 0.0, 1.0, 0.0, 1.0, 1.0, 0.0, 1.0, 1.0, 0.0, 0.0, 1.0, 0.0, 0.0, 1.0, 0.0, 1.0, 1.0, 0.0, 1.0, 1.0, 0.0, 0.0, 1.0, 0.0, 0.0, 0.0, 1.0, 1.0, 0.0, 0.0, 0.0, 0.0, 1.0, 1.0, 1.0, 1.0, 0.0, 0.0, 1.0, 1.0, 0.0, 0.0, 0.0, 0.0, 1.0, 1.0, 1.0, 1.0, 0.0, 1.0, 0.0, 0.0, 1.0, 0.0, 0.0, 1.0, 0.0, 1.0, 1.0, 0.0, 1.0, 1.0, 0.0, 0.0, 1.0, 0.0, 0.0, 1.0, 0.0, 1.0, 1.0, 0.0, 1.0, 1.0, 0.0, 0.0, 1.0, 0.0, 0.0, 1.0, 0.0, 1.0, 1.0, 0.0, 1.0, 1.0, 0.0, 0.0, 1.0, 0.0, 0.0, 1.0, 0.0, 1.0, 1.0, 0.0, 1.0, 0.0, 0.0, 1.0, 1.0, 0.0, 1.0, 0.0, 0.0, 1.0, 0.0, 1.0, 1.0, 1.0, 0.0, 1.0, 1.0, 0.0, 1.0, 1.0, 0.0, 0.0, 1.0, 0.0, 0.0, 1.0, 0.0, 1.0, 1.0, 0.0, 1.0, 1.0, 0.0, 0.0, 1.0, 0.0, 0.0, 1.0, 0.0, 0.0, 1.0, 0.0, 0.0, 1.0, 0.0, 1.0, 1.0, 0.0, 1.0, 1.0, 0.0, 0.0, 1.0, 0.0, 0.0, 1.0, 0.0, 1.0, 1.0, 0.0, 1.0, 1.0, 0.0, 0.0, 1.0, 1.0, 1.0, 1.0, 0.0, 0.0, 0.0, 0.0, 1.0, 1.0, 0.0, 0.0, 1.0, 1.0, 1.0, 1.0, 0.0, 0.0, 0.0, 0.0, 1.0, 0.0, 1.0, 1.0, 0.0, 1.0, 1.0, 0.0, 1.0, 0.0, 0.0, 1.0, 0.0, 0.0, 1.0, 1.0, 0.0, 1.0, 1.0, 0.0, 1.0, 0.0, 0.0, 1.0, 0.0, 1.0, 1.0, 0.0, 0.0, 1.0, 0.0, 1.0, 1.0, 0.0, 1.0, 0.0, 0.0, 1.0, 1.0, 0.0, 0.0, 1.0, 0.0, 1.0, 1.0, 0.0, 1.0, 0.0, 0.0, 0.0, 1.0, 1.0, 1.0, 1.0, 0.0, 0.0, 1.0, 1.0, 0.0, 0.0, 0.0, 0.0, 1.0, 1.0, 1.0, 1.0, 0.0, 0.0, 1.0, 1.0, 0.0, 0.0, 0.0, 0.0, 1.0, 1.0, 0.0, 0.0, 0.0, 0.0, 1.0, 1.0, 1.0, 1.0, 0.0, 0.0, 1.0, 0.0, 0.0, 1.0, 0.0, 0.0, 1.0, 1.0, 0.0, 1.0, 1.0, 0.0, 0.0, 0.0, 1.0, 1.0, 1.0, 0.0, 0.0, 1.0, 1.0, 1.0, 0.0, 0.0, 1.0, 0.999, 0.0, 1.0, 1.0, 0.0, 1.0, 0.0, 0.0, 0.999, 0.0, 1.0, 0.0, 0.0, 0.0, 0.0198, 1.0, 1.0, 0.0, 0.0198, 1.0, 1.0, 1.0, 1.0, 1.0, 0.005929, 0.0, 0.0, 1.0, 1.0, 1.0, 0.9941, 0.0, 0.005929, 0.0, 0.0, 1.0, 1.0, 1.0, 0.999, 0.0, 0.0, 0.0, 0.0, 1.0, 0.999, 0.0, 0.0198, 1.0, 1.0, 0.0, 1.0, 1.0, 0.0, 0.0, 1.0, 0.0, 0.0198, 1.0, 0.005929, 0.0, 0.0, 1.0, 1.0, 1.0, 0.005929, 0.0, 1.0, 1.0, 0.9941, 0.0, 0.005929, 0.0, 0.0, 1.0, 1.0, 1.0, 0.005929, 0.0, 1.0, 1.0, 0.9941, 0.0, 0.005929, 0.0, 0.0, 1.0, 1.0, 1.0, 0.005929, 0.0, 1.0, 1.0, 0.9941, 0.0, 0.005929, 0.0, 0.0, 1.0, 1.0, 1.0, 0.005929, 0.0, 1.0, 1.0, 0.9941, 0.0, 0.001082, 0.0, 1.0, 1.0, 0.9989, 0.0, 0.001082, 0.0, 0.0, 1.0, 1.0, 1.0, 0.001082, 0.0, 1.0, 1.0, 0.9989, 0.0, 0.001082, 0.0, 0.0, 1.0, 1.0, 1.0, 0.001082, 0.0, 1.0, 1.0, 0.9989, 0.0, 0.001082, 0.0, 0.0, 1.0, 1.0, 1.0, 0.001082, 0.0, 1.0, 1.0, 0.9989, 0.0, 0.001082, 0.0, 0.0, 1.0, 1.0, 1.0, 0.0, 1.0, 0.999, 0.0, 1.0, 1.0, 0.0, 1.0, 0.0, 0.0, 0.999, 0.0, 1.0, 0.0, 0.0, 0.0, 0.0198, 1.0, 1.0, 0.0, 0.0198, 1.0, 1.0, 1.0, 1.0, 1.0, 0.005929, 0.0, 0.0, 1.0, 1.0, 1.0, 0.9941, 0.0, 0.005929, 0.0, 0.0, 1.0, 1.0, 1.0, 0.999, 0.0, 0.0, 0.0, 0.0, 1.0, 0.999, 0.0, 0.0198, 1.0, 1.0, 0.0, 1.0, 1.0, 0.0, 0.0, 1.0, 0.0, 0.0198, 1.0, 0.0, 1.0, 1.0, 0.0, 0.0, 0.0, 0.0, 1.0, 1.0, 1.0, 1.0, 0.0, 0.0, 1.0, 1.0, 0.0, 0.0, 0.0, 0.0, 1.0, 1.0, 1.0, 1.0, 0.0, 0.0, 1.0, 1.0, 0.0, 0.0, 0.0, 0.0, 1.0, 1.0, 1.0, 1.0, 0.0, 0.0, 1.0, 1.0, 0.0, 0.0, 0.0, 0.0, 1.0, 1.0, 1.0, 1.0, 0.0, 0.0, 1.0, 1.0, 1.0, 1.0, 0.0, 0.0, 1.0, 1.0, 0.0, 0.0, 0.0, 0.0, 1.0, 1.0, 1.0, 1.0, 0.0, 0.0, 1.0, 1.0, 0.0, 0.0, 0.0, 0.0, 1.0, 1.0, 1.0, 1.0, 0.0, 0.0, 1.0, 1.0, 0.0, 0.0, 0.0, 0.0, 1.0, 1.0, 1.0, 1.0, 0.0, 0.0, 1.0, 1.0, 0.0, 0.0, 0.0, 0.8575, 0.1538, 0.8575, 1.0, 0.0, 1.0, 0.8575, 0.1538, 0.0, 1.0, 0.0, 0.07651, 0.8572, 0.07651, 0.8575, 0.1538, 0.0, 0.07651, 0.8783, 0.01756, 0.8572, 0.07651, 0.8572, 0.03845, 1.0, 0.1538, 0.8575, 0.1538, 0.8572, 0.07651, 0.9026, 0.00446, 0.8572, 0.07651, 0.8783, 0.01756, 0.9286, 0.0, 1.0, 0.1538, 0.8572, 0.07651, 0.9286, 0.0, 0.8572, 0.07651, 0.9026, 0.00446, 0.9546, 0.00446, 1.0, 0.1538, 0.9286, 0.0, 0.9789, 0.01756, 1.0, 0.1538, 0.9546, 0.00446, 1.0, 0.03845, 1.0, 0.1538, 0.9789, 0.01756, 1.0, 1.0, 0.9941, 0.0, 0.005929, 0.0, 1.0, 1.0, 0.005929, 0.0, 0.0, 1.0, 1.0, 1.0, 0.001002, 0.0, 1.0, 0.0, 1.0, 1.0, 0.0, 1.0, 0.001002, 0.0, 1.0, 1.0, 1.0, 0.0, 0.0198, 0.0, 1.0, 1.0, 0.0198, 0.0, 0.0, 1.0, 0.9941, 0.0, 1.0, 1.0, 0.0, 1.0, 0.9941, 0.0, 0.0, 1.0, 0.005929, 0.0, 0.9941, 0.0, 1.0, 1.0, 0.0, 1.0, 0.9941, 0.0, 0.0, 1.0, 0.005929, 0.0, 0.9941, 0.0, 1.0, 1.0, 0.0, 1.0, 0.9941, 0.0, 0.0, 1.0, 0.005929, 0.0, 0.9989, 1.0, 0.0, 0.0, 0.001082, 1.0, 0.9989, 1.0, 1.0, 0.0, 0.0, 0.0, 0.9989, 1.0, 0.0, 0.0, 0.001082, 1.0, 0.9989, 1.0, 1.0, 0.0, 0.0, 0.0, 0.9989, 1.0, 0.0, 0.0, 0.001082, 1.0, 0.9989, 1.0, 1.0, 0.0, 0.0, 0.0, 0.9989, 1.0, 0.0, 0.0, 0.001082, 1.0, 0.9989, 1.0, 1.0, 0.0, 0.0, 0.0, 1.0, 1.0, 0.001002, 0.0, 0.0, 1.0, 1.0, 0.0, 0.001002, 0.0, 1.0, 1.0, 0.0198, 0.0, 1.0, 0.0, 1.0, 1.0, 0.0, 1.0, 0.0198, 0.0, 1.0, 1.0, 1.0, 1.0, 0.9941, 0.0, 0.005929, 0.0, 1.0, 1.0, 0.005929, 0.0, 0.0, 1.0, 1.0, 1.0, 0.001002, 0.0, 1.0, 0.0, 1.0, 1.0, 0.0, 1.0, 0.001002, 0.0, 1.0, 1.0, 1.0, 0.0, 0.0198, 0.0, 1.0, 1.0, 0.0198, 0.0, 0.0, 1.0, 0.9506, 0.0, 0.04936, 0.0, 0.0, 1.0, 1.0, 1.0, 0.9506, 0.0, 0.0, 1.0, 0.9506, 0.0, 0.04936, 0.0, 0.0, 1.0, 1.0, 1.0, 0.9506, 0.0, 0.0, 1.0, 0.9506, 0.0, 0.04936, 0.0, 0.0, 1.0, 1.0, 1.0, 0.9506, 0.0, 0.0, 1.0, 0.9506, 0.0, 0.04936, 0.0, 0.0, 1.0, 1.0, 1.0, 0.9506, 0.0, 0.0, 1.0, 1.0, 1.0, 0.001002, 0.0, 0.0, 1.0, 1.0, 0.0, 0.001002, 0.0, 1.0, 1.0, 0.0198, 0.0, 1.0, 0.0, 1.0, 1.0, 0.0, 1.0, 0.0198, 0.0, 1.0, 1.0, 1.0, 1.0, 0.9941, 0.0, 0.005929, 0.0, 1.0, 1.0, 0.005929, 0.0, 0.0, 1.0, 1.0, 1.0, 0.001002, 0.0, 1.0, 0.0, 1.0, 1.0, 0.0, 1.0, 0.001002, 0.0, 1.0, 1.0, 1.0, 0.0, 0.0198, 0.0, 1.0, 1.0, 0.0198, 0.0, 0.0, 1.0, 1.0, 1.0, 0.001002, 0.0, 0.0, 1.0, 1.0, 0.0, 0.001002, 0.0, 1.0, 1.0, 0.0198, 0.0, 1.0, 0.0, 1.0, 1.0, 0.0, 1.0, 0.0198, 0.0, 1.0, 1.0, 0.9941, 0.0, 0.0, 1.0, 0.005929, 0.0, 1.0, 1.0, 0.0, 1.0, 0.9941, 0.0, 1.0, 1.0, 0.001002, 0.0, 1.0, 0.0, 1.0, 1.0, 0.0, 1.0, 0.001002, 0.0, 1.0, 1.0, 1.0, 0.0, 0.0198, 0.0, 1.0, 1.0, 0.0198, 0.0, 0.0, 1.0, 1.0, 1.0, 0.001002, 0.0, 0.0, 1.0, 1.0, 0.0, 0.001002, 0.0, 1.0, 1.0, 0.0198, 0.0, 1.0, 0.0, 1.0, 1.0, 0.0, 1.0, 0.0198, 0.0, 1.0, 1.0, 1.0, 1.0, 0.005929, 0.0, 0.0, 1.0, 1.0, 1.0, 0.9941, 0.0, 0.005929, 0.0, 0.0, 1.0, 1.0, 1.0, 0.999, 0.0, 0.0, 0.0, 0.0, 1.0, 0.999, 0.0, 0.0198, 1.0, 1.0, 0.0, 1.0, 1.0, 0.0, 0.0, 1.0, 0.0, 0.0198, 1.0, 1.0, 1.0, 0.0, 1.0, 0.04936, 0.0, 0.9506, 0.0, 1.0, 1.0, 0.04936, 0.0, 1.0, 1.0, 0.0, 1.0, 0.04936, 0.0, 0.9506, 0.0, 1.0, 1.0, 0.04936, 0.0, 1.0, 1.0, 0.0, 1.0, 0.04936, 0.0, 0.9506, 0.0, 1.0, 1.0, 0.04936, 0.0, 1.0, 1.0, 0.0, 1.0, 0.04936, 0.0, 0.9506, 0.0, 1.0, 1.0, 0.04936, 0.0, 0.0, 1.0, 0.999, 0.0, 1.0, 1.0, 0.0, 1.0, 0.0, 0.0, 0.999, 0.0, 1.0, 0.0, 0.0, 0.0, 0.0198, 1.0, 1.0, 0.0, 0.0198, 1.0, 1.0, 1.0, 1.0, 1.0, 0.0, 1.0, 0.005929, 0.0, 1.0, 1.0, 0.005929, 0.0, 0.9941, 0.0, 0.0, 1.0, 1.0, 1.0, 0.999, 0.0, 0.0, 0.0, 0.0, 1.0, 0.999, 0.0, 0.0198, 1.0, 1.0, 0.0, 1.0, 1.0, 0.0, 0.0, 1.0, 0.0, 0.0198, 1.0, 0.0, 1.0, 0.999, 0.0, 1.0, 1.0, 0.0, 1.0, 0.0, 0.0, 0.999, 0.0, 1.0, 0.0, 0.0, 0.0, 0.0198, 1.0, 1.0, 0.0, 0.0198, 1.0, 1.0, 1.0, 1.0, 1.0, 0.0, 1.0, 0.0, 0.6673, 0.9995, 0.0, 0.0, 0.6673, 0.0, 0.3338, 0.9995, 0.0, 0.0, 0.3338, 0.0, 0.0, 0.9995, 0.0, 1.0, 1.0, 0.0, 0.6673, 0.002005, 1.0, 0.0008915, 0.6673, 0.0002229, 0.3338, 0.002005, 1.0, 0.0002229, 0.3338, 0.0, 0.0, 1.0, 0.0, 0.0, 0.0, 0.002005, 1.0, 1.0, 1.0, 1.0, 0.0, 0.002005, 1.0, 0.0, 1.0, 0.0, 0.0, 1.0, 0.0, 0.0, 1.0, 1.0, 0.0, 1.0, 1.0, 0.8522, 0.4566, 0.8522, 0.4566, 1.0, 1.0, 0.8522, 0.4566, 1.0, 1.0, 1.0, 1.0, 0.6819, 0.116, 0.6819, 0.116, 0.8522, 0.4566, 0.6819, 0.116, 0.8522, 0.4566, 0.8522, 0.4566, 0.5, 0.0, 0.5, 0.0, 0.6819, 0.116, 0.5, 0.0, 0.6819, 0.116, 0.6819, 0.116, 0.3181, 0.116, 0.3181, 0.116, 0.5, 0.0, 0.3181, 0.116, 0.5, 0.0, 0.5, 0.0, 0.1478, 0.4566, 0.1478, 0.4566, 0.3181, 0.116, 0.1478, 0.4566, 0.3181, 0.116, 0.3181, 0.116, 0.0, 1.0, 0.0, 1.0, 0.1478, 0.4566, 0.0, 1.0, 0.1478, 0.4566, 0.1478, 0.4566, 0.9979, 0.3338, 0.0, 0.0, 1.0, 0.0, 0.9946, 0.6673, 0.0, 1.0, 0.0, 0.0, 0.9946, 0.6673, 0.0, 0.0, 0.9979, 0.3338, 0.989, 1.0, 0.0, 1.0, 0.9946, 0.6673, 1.0, 0.6673, 0.0, 1.0, 1.0, 1.0, 1.0, 0.6673, 0.0003307, 0.0, 0.0, 1.0, 1.0, 0.3338, 0.0003307, 0.0, 1.0, 0.6673, 1.0, 0.0, 0.0003307, 0.0, 1.0, 0.3338, 0.0, 1.0, 1.0, 1.0, 0.9996, 0.0, 0.0004132, 0.0, 0.0, 1.0, 0.9996, 0.0, 0.0, 1.0, 1.0, 1.0, 0.9997, 0.0, 0.0003306, 0.0, 0.0, 1.0, 0.9997, 0.0, 0.0, 1.0, 0.0, 0.0, 1.0, 0.0, 0.0, 1.0, 1.0, 0.0, 1.0, 1.0, 0.9941, 0.0, 1.0, 1.0, 0.0, 1.0, 0.9941, 0.0, 0.0, 1.0, 0.005929, 0.0, 0.0, 1.0, 0.0, 0.0, 1.0, 0.0, 0.0, 1.0, 1.0, 0.0, 1.0, 1.0, 1.0, 1.0, 0.0, 1.0, 0.005929, 0.0, 1.0, 1.0, 0.005929, 0.0, 0.9941, 0.0, 0.0, 1.0, 0.0, 0.0, 1.0, 0.0, 0.0, 1.0, 1.0, 0.0, 1.0, 1.0, 0.0, 1.0, 0.0, 0.0, 1.0, 0.0, 0.0, 1.0, 1.0, 0.0, 1.0, 1.0, 0.0, 1.0, 1.0, 0.0, 1.0, 1.0, 0.0, 1.0, 0.0, 0.0, 1.0, 0.0, 0.9941, 0.0, 0.005929, 0.0, 0.0, 1.0, 1.0, 1.0, 0.9941, 0.0, 0.0, 1.0, 0.0, 1.0, 1.0, 0.0, 1.0, 1.0, 0.0, 1.0, 0.0, 0.0, 1.0, 0.0, 0.9941, 0.0, 0.005929, 0.0, 0.0, 1.0, 1.0, 1.0, 0.9941, 0.0, 0.0, 1.0, 0.0, 1.0, 1.0, 0.0, 1.0, 1.0, 0.0, 1.0, 0.0, 0.0, 1.0, 0.0, 0.0, 1.0, 1.0, 0.0, 1.0, 1.0, 0.0, 1.0, 0.0, 0.0, 1.0, 0.0, 0.9941, 0.0, 0.005929, 0.0, 0.0, 1.0, 1.0, 1.0, 0.9941, 0.0, 0.0, 1.0, 1.0, 1.0, 0.0, 1.0, 0.04839, 0.0, 1.0, 1.0, 0.04839, 0.0, 0.9516, 0.0, 1.0, 1.0, 0.0, 1.0, 0.04839, 0.0, 1.0, 1.0, 0.04839, 0.0, 0.9516, 0.0, 1.0, 1.0, 0.0, 1.0, 0.04839, 0.0, 1.0, 1.0, 0.04839, 0.0, 0.9516, 0.0, 1.0, 1.0, 0.0, 1.0, 0.04839, 0.0, 1.0, 1.0, 0.04839, 0.0, 0.9516, 0.0, 1.0, 1.0, 0.0, 1.0, 0.0, 0.0, 1.0, 1.0, 0.0, 0.0, 1.0, 0.0, 1.0, 1.0, 0.0, 1.0, 0.0, 0.0, 1.0, 1.0, 0.0, 0.0, 1.0, 0.0, 0.0, 1.0, 1.0, 1.0, 0.9516, 0.0, 0.0, 1.0, 0.9516, 0.0, 0.04839, 0.0, 0.0, 1.0, 1.0, 1.0, 0.9516, 0.0, 0.0, 1.0, 0.9516, 0.0, 0.04839, 0.0, 0.0, 1.0, 1.0, 1.0, 0.9516, 0.0, 0.0, 1.0, 0.9516, 0.0, 0.04839, 0.0, 0.0, 1.0, 1.0, 1.0, 0.9516, 0.0, 0.0, 1.0, 0.9516, 0.0, 0.04839, 0.0, 0.0, 1.0, 1.0, 1.0, 1.0, 0.0, 0.0, 1.0, 1.0, 0.0, 0.0, 0.0, 0.0, 1.0, 1.0, 1.0, 1.0, 0.0, 0.0, 1.0, 1.0, 0.0, 0.0, 0.0, 0.8571, 0.1538, 0.0, 0.07692, 0.0, 1.0, 0.8571, 0.1538, 0.0, 1.0, 0.8571, 1.0, 0.8571, 0.07695, 0.0, 0.07692, 0.8571, 0.1538, 0.8783, 0.01756, 0.8571, 0.03846, 0.8571, 0.07695, 1.0, 0.1538, 0.8571, 0.07695, 0.8571, 0.1538, 0.9026, 0.004462, 0.8783, 0.01756, 0.8571, 0.07695, 0.9286, 0.0, 0.8571, 0.07695, 1.0, 0.1538, 0.9286, 0.0, 0.9026, 0.004462, 0.8571, 0.07695, 0.9546, 0.004462, 0.9286, 0.0, 1.0, 0.1538, 0.9789, 0.01756, 0.9546, 0.004462, 1.0, 0.1538, 1.0, 0.03846, 0.9789, 0.01756, 1.0, 0.1538, 0.0008915, 0.6673, 0.0002229, 0.3338, 0.0, 0.0, 0.002005, 1.0, 0.0008915, 0.6673, 0.0, 0.0, 0.9893, 1.0, 0.0, 0.0, 0.0, 1.0, 0.9893, 1.0, 1.0, 0.02616, 0.0, 0.0, 1.0, 0.02616, 1.0, 1.0, 0.0, 1.0, 1.0, 0.02616, 0.0, 1.0, 0.0003307, 0.0])
me_shape_9_indexedfaceset.materials.append(mat_plastic_chip)
me_shape_9_indexedfaceset.materials.append(mat_metal_goldpins_2)
me_shape_9_indexedfaceset.materials.append(mat_metal_pins)
me_shape_9_indexedfaceset.update()

# ---- objects
ob_shape_9_indexedfaceset = bpy.data.objects.new('SHAPE_9_IndexedFaceSet', me_shape_9_indexedfaceset)

# ---- transforms, parenting, visibility, modifiers, constraints
ob_shape_9_indexedfaceset.location = (0.0, 0.0, 0.0)
ob_shape_9_indexedfaceset.rotation_euler = (1.571, 0.0, 1.571)
ob_shape_9_indexedfaceset.scale = (2.54, 2.54, 2.54)
_m = ob_shape_9_indexedfaceset.modifiers.new('Bevel', 'BEVEL')
_m.segments = 3
_m = ob_shape_9_indexedfaceset.modifiers.new('Auto Smooth', 'NODES')
_m.node_group = ng_auto_smooth
_gi = [s.identifier for s in ng_auto_smooth.interface.items_tree if s.item_type == 'SOCKET' and s.in_out == 'INPUT']
_m[_gi[1]] = 0.5236  # Angle

# ---- collection membership
col_collection.objects.link(ob_shape_9_indexedfaceset)

# ---- scene / render settings (as saved in the file)
scene.frame_start = 1; scene.frame_end = 250; scene.frame_set(1)
scene.render.engine = 'BLENDER_EEVEE_NEXT'
scene.cycles.sampling_pattern = 'TABULATED_SOBOL'
scene.cycles.use_light_tree = False
scene.view_settings.view_transform = 'Filmic'
bpy.context.view_layer.update()

# ---- added for rendering (the .blend has no active camera and no usable light): camera, sun
cam_auto = bpy.data.cameras.new('AutoCamera')
cam_auto.lens = 50.0
cam_auto.sensor_width = 36.0
cam_auto.clip_end = 1000.0
ob_auto_camera = bpy.data.objects.new('AutoCamera', cam_auto)
scene.collection.objects.link(ob_auto_camera)
ob_auto_camera.location = (3.68815, -4.42579, 3.35052)
ob_auto_camera.rotation_euler = (1.09748, -7.21219e-08, 0.694738)
scene.camera = ob_auto_camera
light_auto_sun = bpy.data.lights.new('AutoSun', 'SUN')
light_auto_sun.energy = 3.0
light_auto_sun.angle = 0.0523599
ob_auto_sun = bpy.data.objects.new('AutoSun', light_auto_sun)
scene.collection.objects.link(ob_auto_sun)
ob_auto_sun.rotation_euler = (0.872665, 0.174533, 0.523599)
bpy.context.view_layer.update()
